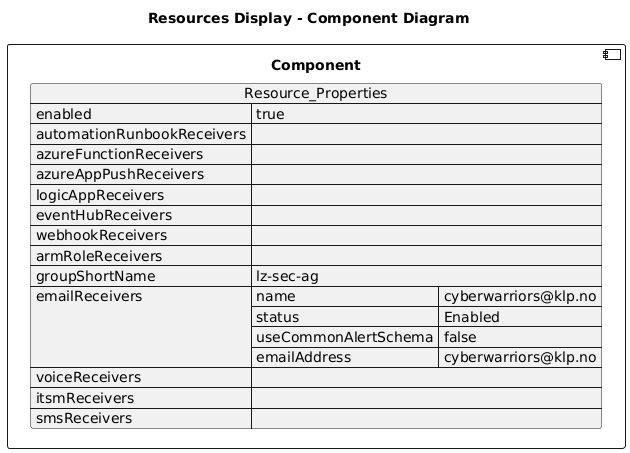

The diagram above was rendered by PlantUML. Its source (embedded in the PNG):
@startuml

title Resources Display - Component Diagram

component Component {

json  Resource_Properties {
  "enabled": true,
  "automationRunbookReceivers": [],
  "azureFunctionReceivers": [],
  "azureAppPushReceivers": [],
  "logicAppReceivers": [],
  "eventHubReceivers": [],
  "webhookReceivers": [],
  "armRoleReceivers": [],
  "groupShortName": "lz-sec-ag",
  "emailReceivers": [
    {
      "name": "cyberwarriors@klp.no",
      "status": "Enabled",
      "useCommonAlertSchema": false,
      "emailAddress": "cyberwarriors@klp.no"
    }
  ],
  "voiceReceivers": [],
  "itsmReceivers": [],
  "smsReceivers": []
}
}
@enduml